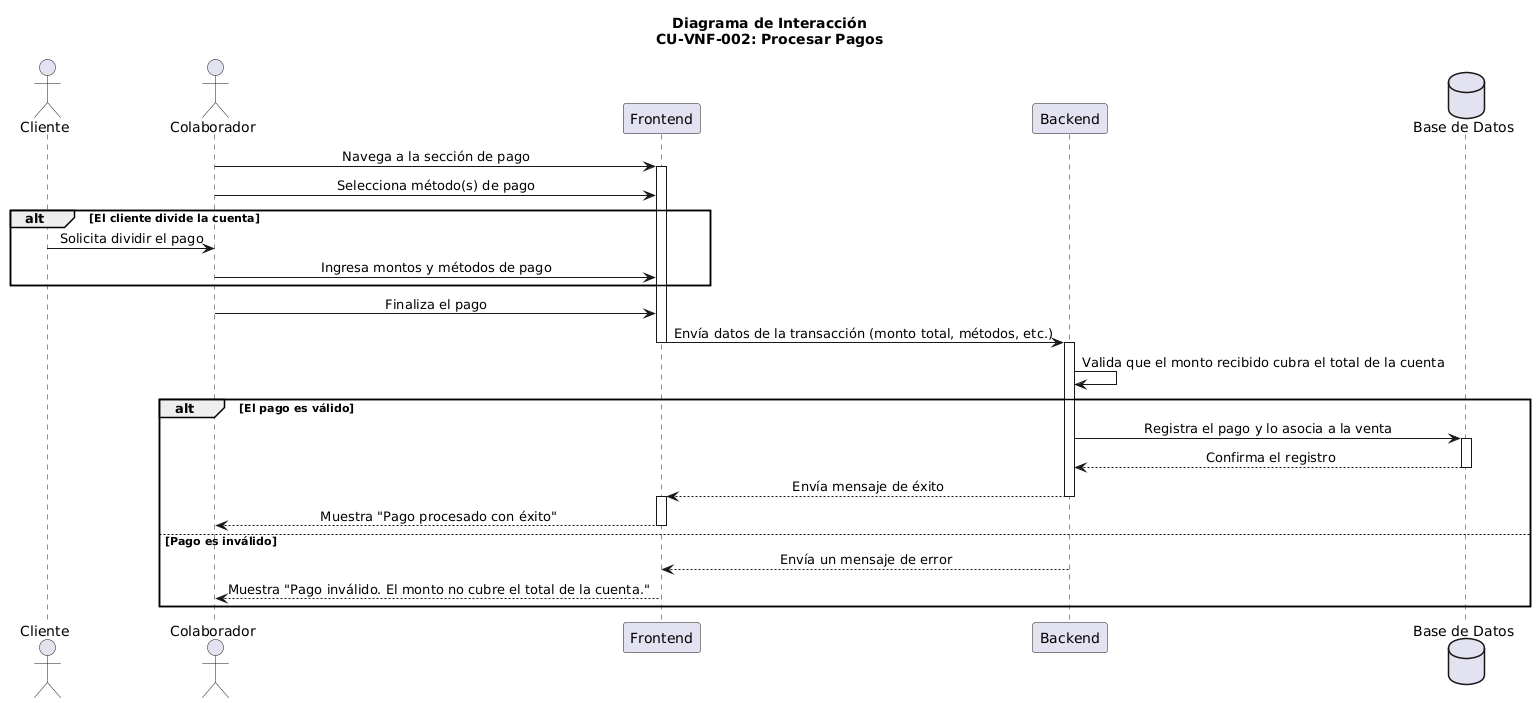

The diagram above was rendered by PlantUML. Its source (embedded in the PNG):
@startuml
skinparam sequenceMessageAlign center

actor "Cliente" as Cliente
actor "Colaborador" as Colaborador
participant "Frontend" as Frontend
participant "Backend" as Backend
database "Base de Datos" as DB

title Diagrama de Interacción\nCU-VNF-002: Procesar Pagos

' Flujo principal
Colaborador -> Frontend: Navega a la sección de pago
activate Frontend

Colaborador -> Frontend: Selecciona método(s) de pago
alt El cliente divide la cuenta
    Cliente -> Colaborador: Solicita dividir el pago
    Colaborador -> Frontend: Ingresa montos y métodos de pago
end

Colaborador -> Frontend: Finaliza el pago
Frontend -> Backend: Envía datos de la transacción (monto total, métodos, etc.)
deactivate Frontend
activate Backend

Backend -> Backend: Valida que el monto recibido cubra el total de la cuenta
alt El pago es válido
    Backend -> DB: Registra el pago y lo asocia a la venta
    activate DB
    DB --> Backend: Confirma el registro
    deactivate DB

    Backend --> Frontend: Envía mensaje de éxito
    deactivate Backend
    activate Frontend
    
    Frontend --> Colaborador: Muestra "Pago procesado con éxito"
    deactivate Frontend
else Pago es inválido
    Backend --> Frontend: Envía un mensaje de error
    deactivate Backend
    
    Frontend --> Colaborador: Muestra "Pago inválido. El monto no cubre el total de la cuenta."
end
@enduml